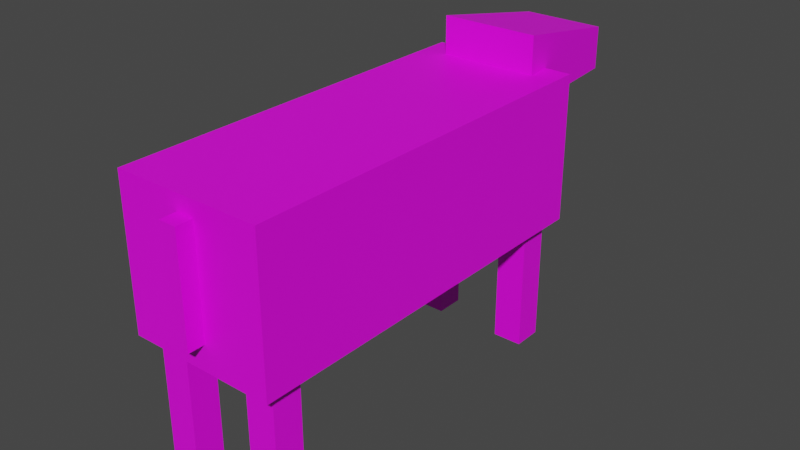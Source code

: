 # Source: cow1_tex.blend  (saved by Blender 2.93.20; exported with 4.5.12 LTS)
import bpy
from mathutils import Matrix  # noqa: F401  (used for matrix-valued properties, if any)

bpy.ops.wm.read_factory_settings(use_empty=True)
scene = bpy.context.scene
scene.name = 'Scene'

# ---- collections
col_collection = bpy.data.collections.new('Collection'); scene.collection.children.link(col_collection)

# ---- images (referenced by path relative to the original .blend; pixels are not part of the script)
import os
ASSET_DIR = os.environ.get("B2B_ASSET_DIR", "")  # directory of the original .blend (textures are referenced by path, not embedded)
HERE = os.path.dirname(os.path.abspath(__file__))  # packed textures are extracted next to this script under _unpacked/

def load_image(name, relpath, width, height, colorspace="sRGB"):
    """Load a texture the original file referenced (path relative to the .blend, or extracted next to this script)."""
    p = next((c for c in (os.path.join(HERE, relpath), os.path.join(ASSET_DIR, relpath)) if relpath and os.path.exists(c)), "")
    if p:
        img = bpy.data.images.load(p, check_existing=True)
        img.name = name
    else:  # same state as the original file: an image datablock whose file is absent (Cycles renders it pink)
        img = bpy.data.images.new(name, width, height)
        img.source = "FILE"
        img.filepath = "//" + (relpath or name)
    img.colorspace_settings.name = colorspace
    return img
img_testtexture_png = load_image('TestTexture.png', 'TestTexture.png', 1024, 1024, 'sRGB')

# ---- materials (node trees are filled in below, after node groups)
mat_cow1 = bpy.data.materials.new('Cow1')
mat_cow1.use_transparent_shadow = False

# ---- material node trees
mat_cow1.use_nodes = True; mat_cow1.node_tree.nodes.clear()
_N = mat_cow1.node_tree.nodes; _L = mat_cow1.node_tree.links
n0 = _N.new('ShaderNodeBsdfPrincipled'); n0.name = 'Principled BSDF'; n0.location = (10, 300)
n0.distribution = 'GGX'
n0.subsurface_method = 'BURLEY'
n0.inputs[3].default_value = 1.45
n0.inputs[27].default_value = (0.0, 0.0, 0.0, 1.0)
n0.inputs[28].default_value = 1.0
n1 = _N.new('ShaderNodeOutputMaterial'); n1.name = 'Material Output'; n1.location = (300, 300)
n2 = _N.new('ShaderNodeTexImage'); n2.name = 'Image Texture'; n2.location = (-280, 270)
n2.image = img_testtexture_png
n2.interpolation = 'Closest'
_L.new(n0.outputs[0], n1.inputs[0])
_L.new(n2.outputs[0], n0.inputs[0])
n1.is_active_output = True

# ---- world
world_world = bpy.data.worlds.new('World'); scene.world = world_world
world_world.use_nodes = True; world_world.node_tree.nodes.clear()
_N = world_world.node_tree.nodes; _L = world_world.node_tree.links
n0 = _N.new('ShaderNodeOutputWorld'); n0.name = 'World Output'; n0.location = (300, 300)
n1 = _N.new('ShaderNodeBackground'); n1.name = 'Background'; n1.location = (10, 300)
n1.inputs[0].default_value = (0.05088, 0.05088, 0.05088, 1.0)
_L.new(n1.outputs[0], n0.inputs[0])
n0.is_active_output = True
world_world.color = (0.05088, 0.05088, 0.05088)
world_world.use_sun_shadow = False
world_world.sun_shadow_jitter_overblur = 0.0

# ---- meshes
me_cube_004 = bpy.data.meshes.new('Cube.004')
me_cube_004.from_pydata([(-0.375, -1.5, -0.375), (-0.375, -1.5, 0.375), (-0.375, 0.5, -0.375), (-0.375, 0.5, 0.375), (0.375, -1.5, -0.375), (0.375, -1.5, 0.375), (0.375, 0.5, -0.375), (0.375, 0.5, 0.375)], [], [(0, 1, 3, 2), (2, 3, 7, 6), (6, 7, 5, 4), (4, 5, 1, 0), (2, 6, 4, 0), (7, 3, 1, 5)])
_uv = me_cube_004.uv_layers.new(name='UVMap')
_uv.uv.foreach_set('vector', [0.125, 0.625, 0.25, 0.625, 0.25, 0.875, 0.125, 0.875, 0.25, 0.875, 0.375, 0.875, 0.375, 1.0, 0.25, 1.0, 0.5, 0.875, 0.375, 0.875, 0.375, 0.625, 0.5, 0.625, 0.25, 0.5, 0.375, 0.5, 0.375, 0.625, 0.25, 0.625, 0.625, 0.875, 0.5, 0.875, 0.5, 0.625, 0.625, 0.625, 0.375, 0.875, 0.25, 0.875, 0.25, 0.625, 0.375, 0.625])
me_cube_004.materials.append(mat_cow1)
me_cube_004.use_remesh_fix_poles = True
me_cube_004.use_remesh_preserve_attributes = False
me_cube_004.update()
me_cube_009 = bpy.data.meshes.new('Cube.009')
me_cube_009.from_pydata([(-0.075, -0.075, -0.7687), (-0.075, -0.075, 0.1063), (-0.075, 0.075, -0.7687), (-0.075, 0.075, 0.1063), (0.075, -0.075, -0.7687), (0.075, -0.075, 0.1063), (0.075, 0.075, -0.7687), (0.075, 0.075, 0.1063)], [], [(0, 1, 3, 2), (2, 3, 7, 6), (6, 7, 5, 4), (4, 5, 1, 0), (2, 6, 4, 0), (7, 3, 1, 5)])
_uv = me_cube_009.uv_layers.new(name='UVMap')
_uv.uv.foreach_set('vector', [0.875, 0.75, 0.875, 0.875, 0.8438, 0.875, 0.8438, 0.75, 0.9688, 0.75, 0.9688, 0.875, 0.9375, 0.875, 0.9375, 0.75, 0.9375, 0.75, 0.9375, 0.875, 0.9062, 0.875, 0.9062, 0.75, 0.9062, 0.75, 0.9062, 0.875, 0.875, 0.875, 0.875, 0.75, 0.9062, 0.7188, 0.9062, 0.75, 0.875, 0.75, 0.875, 0.7188, 0.9062, 0.875, 0.9062, 0.9062, 0.875, 0.9062, 0.875, 0.875])
me_cube_009.materials.append(mat_cow1)
me_cube_009.use_remesh_fix_poles = True
me_cube_009.use_remesh_preserve_attributes = False
me_cube_009.update()
me_cube_010 = bpy.data.meshes.new('Cube.010')
me_cube_010.from_pydata([(-0.075, -0.075, -0.7687), (-0.075, -0.075, 0.1063), (-0.075, 0.075, -0.7687), (-0.075, 0.075, 0.1063), (0.075, -0.075, -0.7687), (0.075, -0.075, 0.1063), (0.075, 0.075, -0.7687), (0.075, 0.075, 0.1063)], [], [(0, 1, 3, 2), (2, 3, 7, 6), (6, 7, 5, 4), (4, 5, 1, 0), (2, 6, 4, 0), (7, 3, 1, 5)])
_uv = me_cube_010.uv_layers.new(name='UVMap')
_uv.uv.foreach_set('vector', [0.7188, 0.75, 0.7188, 0.875, 0.6875, 0.875, 0.6875, 0.75, 0.8125, 0.75, 0.8125, 0.875, 0.7812, 0.875, 0.7812, 0.75, 0.7812, 0.75, 0.7812, 0.875, 0.75, 0.875, 0.75, 0.75, 0.75, 0.75, 0.75, 0.875, 0.7188, 0.875, 0.7188, 0.75, 0.75, 0.7188, 0.75, 0.75, 0.7188, 0.75, 0.7188, 0.7188, 0.75, 0.875, 0.75, 0.9062, 0.7188, 0.9062, 0.7188, 0.875])
me_cube_010.materials.append(mat_cow1)
me_cube_010.use_remesh_fix_poles = True
me_cube_010.use_remesh_preserve_attributes = False
me_cube_010.update()
me_cube_011 = bpy.data.meshes.new('Cube.011')
me_cube_011.from_pydata([(-0.075, -0.075, -0.7687), (-0.075, -0.075, 0.1063), (-0.075, 0.075, -0.7687), (-0.075, 0.075, 0.1063), (0.075, -0.075, -0.7687), (0.075, -0.075, 0.1063), (0.075, 0.075, -0.7687), (0.075, 0.075, 0.1063)], [], [(0, 1, 3, 2), (2, 3, 7, 6), (6, 7, 5, 4), (4, 5, 1, 0), (2, 6, 4, 0), (7, 3, 1, 5)])
_uv = me_cube_011.uv_layers.new(name='UVMap')
_uv.uv.foreach_set('vector', [0.875, 0.5, 0.875, 0.625, 0.8438, 0.625, 0.8438, 0.5, 0.9688, 0.5, 0.9688, 0.625, 0.9375, 0.625, 0.9375, 0.5, 0.9375, 0.5, 0.9375, 0.625, 0.9062, 0.625, 0.9062, 0.5, 0.9062, 0.5, 0.9062, 0.625, 0.875, 0.625, 0.875, 0.5, 0.9062, 0.4688, 0.9062, 0.5, 0.875, 0.5, 0.875, 0.4688, 0.9062, 0.625, 0.9062, 0.6562, 0.875, 0.6562, 0.875, 0.625])
me_cube_011.materials.append(mat_cow1)
me_cube_011.use_remesh_fix_poles = True
me_cube_011.use_remesh_preserve_attributes = False
me_cube_011.update()
me_cube_012 = bpy.data.meshes.new('Cube.012')
me_cube_012.from_pydata([(-0.075, -0.075, -0.7687), (-0.075, -0.075, 0.1063), (-0.075, 0.075, -0.7687), (-0.075, 0.075, 0.1063), (0.075, -0.075, -0.7687), (0.075, -0.075, 0.1063), (0.075, 0.075, -0.7687), (0.075, 0.075, 0.1063)], [], [(0, 1, 3, 2), (2, 3, 7, 6), (6, 7, 5, 4), (4, 5, 1, 0), (2, 6, 4, 0), (7, 3, 1, 5)])
_uv = me_cube_012.uv_layers.new(name='UVMap')
_uv.uv.foreach_set('vector', [0.7188, 0.5, 0.7188, 0.625, 0.6875, 0.625, 0.6875, 0.5, 0.8125, 0.5, 0.8125, 0.625, 0.7812, 0.625, 0.7812, 0.5, 0.7812, 0.5, 0.7812, 0.625, 0.75, 0.625, 0.75, 0.5, 0.75, 0.5, 0.75, 0.625, 0.7188, 0.625, 0.7188, 0.5, 0.75, 0.4688, 0.75, 0.5, 0.7188, 0.5, 0.7188, 0.4688, 0.75, 0.625, 0.75, 0.6562, 0.7188, 0.6562, 0.7188, 0.625])
me_cube_012.materials.append(mat_cow1)
me_cube_012.use_remesh_fix_poles = True
me_cube_012.use_remesh_preserve_attributes = False
me_cube_012.update()
me_cube_013 = bpy.data.meshes.new('Cube.013')
me_cube_013.from_pydata([(-0.25, -0.07629, -0.09844), (-0.25, -0.07629, 0.25), (-0.2094, 0.5785, -0.08725), (-0.2094, 0.5785, 0.1295), (0.25, -0.07629, -0.09844), (0.25, -0.07629, 0.25), (0.2094, 0.5785, -0.08725), (0.2094, 0.5785, 0.1295)], [], [(0, 1, 3, 2), (2, 3, 7, 6), (6, 7, 5, 4), (4, 5, 1, 0), (2, 6, 4, 0), (7, 3, 1, 5)])
_uv = me_cube_013.uv_layers.new(name='UVMap')
_uv.uv.foreach_set('vector', [0.25, 0.375, 0.1875, 0.375, 0.1875, 0.3125, 0.25, 0.3125, 0.25, 0.375, 0.3125, 0.375, 0.3125, 0.4375, 0.25, 0.4375, 0.3125, 0.3125, 0.375, 0.3125, 0.375, 0.375, 0.3125, 0.375, 0.4531, 0.4609, 0.5312, 0.4609, 0.5312, 0.5391, 0.4531, 0.5391, 0.375, 0.3125, 0.4375, 0.3125, 0.4375, 0.375, 0.375, 0.375, 0.25, 0.3125, 0.3125, 0.3125, 0.3125, 0.375, 0.25, 0.375])
me_cube_013.materials.append(mat_cow1)
me_cube_013.use_remesh_fix_poles = True
me_cube_013.use_remesh_preserve_attributes = False
me_cube_013.update()
me_cube_014 = bpy.data.meshes.new('Cube.014')
me_cube_014.from_pydata([(-0.04481, -0.1116, -0.5106), (-0.04481, -0.1116, 0.02945), (-0.04481, -0.02933, -0.5106), (-0.04481, -0.02933, 0.02945), (0.04481, -0.1116, -0.5106), (0.04481, -0.1116, 0.02945), (0.04481, -0.02933, -0.5106), (0.04481, -0.02933, 0.02945)], [], [(0, 1, 3, 2), (2, 3, 7, 6), (6, 7, 5, 4), (4, 5, 1, 0), (2, 6, 4, 0), (7, 3, 1, 5)])
_uv = me_cube_014.uv_layers.new(name='UVMap')
_uv.uv.foreach_set('vector', [0.875, 0.125, 0.875, 0.25, 0.8438, 0.25, 0.8438, 0.125, 0.9688, 0.125, 0.9688, 0.25, 0.9375, 0.25, 0.9375, 0.125, 0.9375, 0.125, 0.9375, 0.25, 0.9062, 0.25, 0.9062, 0.125, 0.9062, 0.125, 0.9062, 0.25, 0.875, 0.25, 0.875, 0.125, 0.875, 0.09375, 0.9062, 0.09375, 0.9062, 0.125, 0.875, 0.125, 0.875, 0.25, 0.9062, 0.25, 0.9062, 0.2812, 0.875, 0.2812])
me_cube_014.materials.append(mat_cow1)
me_cube_014.use_remesh_fix_poles = True
me_cube_014.use_remesh_preserve_attributes = False
me_cube_014.update()

# ---- objects
ob_body = bpy.data.objects.new('body', me_cube_004)
ob_leg_fr = bpy.data.objects.new('Leg_FR', me_cube_009)
ob_leg_fl = bpy.data.objects.new('Leg_FL', me_cube_010)
ob_leg_br = bpy.data.objects.new('Leg_BR', me_cube_011)
ob_leg_bl = bpy.data.objects.new('Leg_BL', me_cube_012)
ob_head = bpy.data.objects.new('Head', me_cube_013)
ob_tail = bpy.data.objects.new('Tail', me_cube_014)

# ---- transforms, parenting, visibility, modifiers, constraints
ob_body.location = (0.0, 0.0, 1.0)
ob_leg_fr.parent = ob_body
ob_leg_fr.matrix_parent_inverse = Matrix(((1.0, -0.0, 0.0, -0.0), (-0.0, 1.0, -0.0, 0.0), (0.0, -0.0, 1.0, -1.0), (-0.0, 0.0, -0.0, 1.0)))
ob_leg_fr.location = (0.25, 0.35, 0.75)
ob_leg_fl.parent = ob_body
ob_leg_fl.matrix_parent_inverse = Matrix(((1.0, -0.0, 0.0, -0.0), (-0.0, 1.0, -0.0, 0.0), (0.0, -0.0, 1.0, -1.0), (-0.0, 0.0, -0.0, 1.0)))
ob_leg_fl.location = (-0.25, 0.35, 0.75)
ob_leg_br.parent = ob_body
ob_leg_br.matrix_parent_inverse = Matrix(((1.0, -0.0, 0.0, -0.0), (-0.0, 1.0, -0.0, 0.0), (0.0, -0.0, 1.0, -1.0), (-0.0, 0.0, -0.0, 1.0)))
ob_leg_br.location = (0.25, -1.35, 0.75)
ob_leg_bl.parent = ob_body
ob_leg_bl.matrix_parent_inverse = Matrix(((1.0, -0.0, 0.0, -0.0), (-0.0, 1.0, -0.0, 0.0), (0.0, -0.0, 1.0, -1.0), (-0.0, 0.0, -0.0, 1.0)))
ob_leg_bl.location = (-0.25, -1.35, 0.75)
ob_head.parent = ob_body
ob_head.matrix_parent_inverse = Matrix(((1.0, -0.0, 0.0, -0.0), (-0.0, 1.0, -0.0, 0.0), (0.0, -0.0, 1.0, -1.0), (-0.0, 0.0, -0.0, 1.0)))
ob_head.location = (0.0, 0.4441, 1.317)
ob_tail.parent = ob_body
ob_tail.matrix_parent_inverse = Matrix(((1.0, -0.0, 0.0, -0.0), (-0.0, 1.0, -0.0, 0.0), (0.0, -0.0, 1.0, -1.0), (-0.0, 0.0, -0.0, 1.0)))
ob_tail.location = (0.0, -1.471, 1.265)

# ---- collection membership
scene.collection.objects.link(ob_body)
scene.collection.objects.link(ob_leg_fr)
scene.collection.objects.link(ob_leg_fl)
scene.collection.objects.link(ob_leg_br)
scene.collection.objects.link(ob_leg_bl)
scene.collection.objects.link(ob_head)
scene.collection.objects.link(ob_tail)

# ---- scene / render settings (as saved in the file)
scene.frame_start = 1; scene.frame_end = 250; scene.frame_set(14)
scene.render.engine = 'BLENDER_EEVEE_NEXT'
scene.cycles.use_denoising = False
scene.cycles.samples = 128
scene.cycles.sampling_pattern = 'TABULATED_SOBOL'
scene.cycles.use_adaptive_sampling = False
scene.cycles.use_light_tree = False
scene.view_settings.view_transform = 'Filmic'
bpy.context.view_layer.update()

# ---- added for rendering (the .blend has no active camera and no usable light): camera, sun
cam_auto = bpy.data.cameras.new('AutoCamera')
cam_auto.lens = 50.0
cam_auto.sensor_width = 36.0
cam_auto.clip_end = 1000.0
ob_auto_camera = bpy.data.objects.new('AutoCamera', cam_auto)
scene.collection.objects.link(ob_auto_camera)
ob_auto_camera.location = (2.90563, -3.76653, 3.09878)
ob_auto_camera.rotation_euler = (1.09748, -7.21219e-08, 0.694738)
scene.camera = ob_auto_camera
light_auto_sun = bpy.data.lights.new('AutoSun', 'SUN')
light_auto_sun.energy = 3.0
light_auto_sun.angle = 0.0523599
ob_auto_sun = bpy.data.objects.new('AutoSun', light_auto_sun)
scene.collection.objects.link(ob_auto_sun)
ob_auto_sun.rotation_euler = (0.872665, 0.174533, 0.523599)
bpy.context.view_layer.update()
